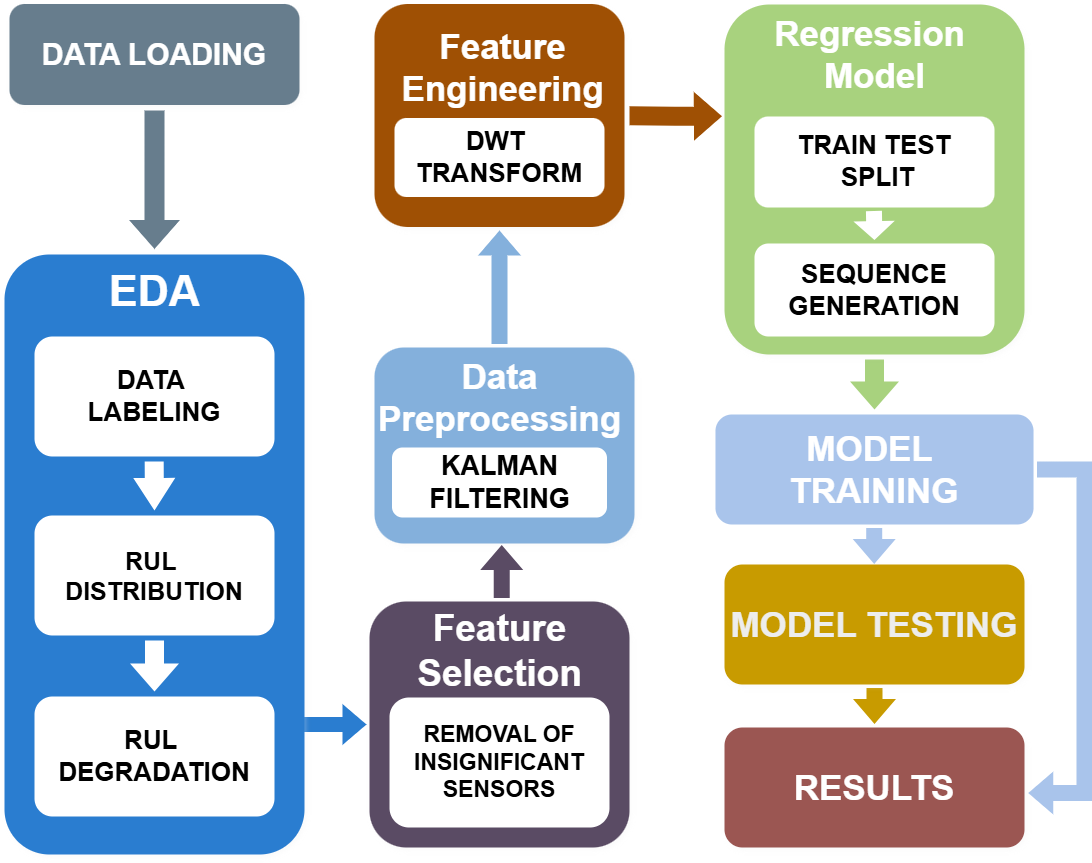

The diagram above was exported from draw.io. Its source (the exported page's mxGraphModel, read from the mxfile embedded in the PNG):
<mxGraphModel dx="1226" dy="661" grid="1" gridSize="10" guides="1" tooltips="1" connect="1" arrows="1" fold="1" page="1" pageScale="1.5" pageWidth="1169" pageHeight="826" background="none" math="0" shadow="0">
  <root>
    <mxCell id="0" style=";html=1;" />
    <mxCell id="1" style=";html=1;" parent="0" />
    <mxCell id="jkDlvvLkLnPB7rN3FEGV-37" style="edgeStyle=orthogonalEdgeStyle;rounded=0;orthogonalLoop=1;jettySize=auto;html=1;exitX=0.5;exitY=1;exitDx=0;exitDy=0;shape=flexArrow;fillColor=light-dark(#9AC7BF,#A8D27E);strokeColor=none;strokeWidth=10;" parent="1" source="PNa1jLM71pb9U-oSsqUJ-45" target="PNa1jLM71pb9U-oSsqUJ-43" edge="1">
      <mxGeometry relative="1" as="geometry" />
    </mxCell>
    <mxCell id="PNa1jLM71pb9U-oSsqUJ-45" value="" style="rounded=1;whiteSpace=wrap;html=1;shadow=1;strokeWidth=2;fontSize=20;fillColor=light-dark(#9AC7BF,#A8D27E);strokeColor=none;" parent="1" vertex="1">
      <mxGeometry x="1250" y="190" width="300" height="350" as="geometry" />
    </mxCell>
    <mxCell id="PNa1jLM71pb9U-oSsqUJ-38" value="" style="rounded=1;whiteSpace=wrap;html=1;shadow=1;strokeWidth=2;fontSize=20;fillColor=light-dark(#FFB570,#9F5004);strokeColor=none;" parent="1" vertex="1">
      <mxGeometry x="900" y="189.5" width="250" height="223" as="geometry" />
    </mxCell>
    <mxCell id="PNa1jLM71pb9U-oSsqUJ-30" value="" style="rounded=1;whiteSpace=wrap;html=1;shadow=1;strokeWidth=2;fontSize=20;fillColor=light-dark(#E1D5E7,#5A4B64);strokeColor=none;" parent="1" vertex="1">
      <mxGeometry x="895" y="787" width="260" height="246" as="geometry" />
    </mxCell>
    <mxCell id="jkDlvvLkLnPB7rN3FEGV-38" style="edgeStyle=orthogonalEdgeStyle;rounded=0;orthogonalLoop=1;jettySize=auto;html=1;exitX=1;exitY=0.75;exitDx=0;exitDy=0;shape=flexArrow;fillColor=light-dark(#7EA6E0,#2A7DD0);strokeColor=none;strokeWidth=6;entryX=0;entryY=0.5;entryDx=0;entryDy=0;" parent="1" source="279d4c6e8b4f5ae2-9" target="PNa1jLM71pb9U-oSsqUJ-30" edge="1">
      <mxGeometry relative="1" as="geometry">
        <Array as="points">
          <mxPoint x="820" y="890" />
          <mxPoint x="820" y="910" />
        </Array>
        <mxPoint x="890" y="910" as="targetPoint" />
      </mxGeometry>
    </mxCell>
    <mxCell id="279d4c6e8b4f5ae2-9" value="EDA" style="rounded=1;whiteSpace=wrap;html=1;shadow=1;strokeWidth=2;fontSize=20;fillColor=light-dark(#7EA6E0,#2A7DD0);strokeColor=none;" parent="1" vertex="1">
      <mxGeometry x="530" y="440" width="300" height="600" as="geometry" />
    </mxCell>
    <mxCell id="jkDlvvLkLnPB7rN3FEGV-27" style="edgeStyle=orthogonalEdgeStyle;rounded=0;orthogonalLoop=1;jettySize=auto;html=1;exitX=0.5;exitY=1;exitDx=0;exitDy=0;entryX=0.5;entryY=0;entryDx=0;entryDy=0;shape=flexArrow;strokeWidth=11;strokeColor=none;fillColor=light-dark(#BAC8D3,#677D8D);" parent="1" source="279d4c6e8b4f5ae2-10" target="279d4c6e8b4f5ae2-9" edge="1">
      <mxGeometry relative="1" as="geometry" />
    </mxCell>
    <mxCell id="279d4c6e8b4f5ae2-10" value="&lt;font style=&quot;font-size: 30px;&quot;&gt;&lt;b&gt;DATA LOADING&lt;/b&gt;&lt;/font&gt;" style="rounded=1;whiteSpace=wrap;html=1;shadow=1;strokeWidth=2;fontSize=20;fillColor=light-dark(#BAC8D3,#677D8D);strokeColor=none;" parent="1" vertex="1">
      <mxGeometry x="535" y="189.5" width="290" height="101" as="geometry" />
    </mxCell>
    <mxCell id="PNa1jLM71pb9U-oSsqUJ-6" value="&lt;font style=&quot;color: light-dark(rgb(0, 0, 0), rgb(0, 0, 0)); font-size: 26px;&quot;&gt;&lt;b&gt;DATA&amp;nbsp;&lt;/b&gt;&lt;/font&gt;&lt;div&gt;&lt;font style=&quot;color: light-dark(rgb(0, 0, 0), rgb(0, 0, 0)); font-size: 26px;&quot;&gt;&lt;b&gt;LABELING&lt;/b&gt;&lt;/font&gt;&lt;/div&gt;" style="rounded=1;whiteSpace=wrap;html=1;fillColor=light-dark(#FFFFFF,#FFFFFF);strokeColor=none;" parent="1" vertex="1">
      <mxGeometry x="560" y="522" width="240" height="120" as="geometry" />
    </mxCell>
    <mxCell id="jkDlvvLkLnPB7rN3FEGV-2" style="edgeStyle=orthogonalEdgeStyle;rounded=0;orthogonalLoop=1;jettySize=auto;html=1;exitX=0.5;exitY=1;exitDx=0;exitDy=0;entryX=0.5;entryY=0;entryDx=0;entryDy=0;shape=flexArrow;strokeWidth=10;strokeColor=none;fillColor=light-dark(#FFFFFF,#FFFFFF);gradientColor=default;" parent="1" source="PNa1jLM71pb9U-oSsqUJ-7" target="PNa1jLM71pb9U-oSsqUJ-8" edge="1">
      <mxGeometry relative="1" as="geometry" />
    </mxCell>
    <mxCell id="PNa1jLM71pb9U-oSsqUJ-7" value="&lt;font style=&quot;color: light-dark(rgb(0, 0, 0), rgb(0, 0, 0)); font-size: 25px;&quot;&gt;&lt;b&gt;RUL&amp;nbsp;&lt;/b&gt;&lt;/font&gt;&lt;div&gt;&lt;font style=&quot;color: light-dark(rgb(0, 0, 0), rgb(0, 0, 0)); font-size: 25px;&quot;&gt;&lt;b&gt;DISTRIBUTION&lt;/b&gt;&lt;/font&gt;&lt;/div&gt;" style="rounded=1;whiteSpace=wrap;html=1;fillColor=light-dark(#FFFFFF,#FFFFFF);strokeColor=none;" parent="1" vertex="1">
      <mxGeometry x="560" y="701" width="240" height="120" as="geometry" />
    </mxCell>
    <mxCell id="PNa1jLM71pb9U-oSsqUJ-8" value="&lt;font style=&quot;color: light-dark(rgb(0, 0, 0), rgb(0, 0, 0)); font-size: 26px;&quot;&gt;&lt;b&gt;RUL&amp;nbsp;&lt;/b&gt;&lt;/font&gt;&lt;div&gt;&lt;font style=&quot;color: light-dark(rgb(0, 0, 0), rgb(0, 0, 0)); font-size: 26px;&quot;&gt;&lt;b&gt;DEGRADATION&lt;/b&gt;&lt;/font&gt;&lt;/div&gt;" style="rounded=1;whiteSpace=wrap;html=1;fillColor=light-dark(#FFFFFF,#FFFFFF);strokeColor=none;" parent="1" vertex="1">
      <mxGeometry x="560" y="882" width="240" height="120" as="geometry" />
    </mxCell>
    <mxCell id="PNa1jLM71pb9U-oSsqUJ-11" value="&lt;font style=&quot;font-size: 43px; color: light-dark(rgb(255, 255, 255), rgb(255, 255, 255));&quot;&gt;&lt;b style=&quot;&quot;&gt;EDA&lt;/b&gt;&lt;/font&gt;" style="text;html=1;align=center;verticalAlign=middle;resizable=0;points=[];autosize=1;strokeColor=none;fillColor=none;" parent="1" vertex="1">
      <mxGeometry x="625" y="441.5" width="110" height="70" as="geometry" />
    </mxCell>
    <mxCell id="PNa1jLM71pb9U-oSsqUJ-16" value="" style="shape=flexArrow;endArrow=classic;html=1;rounded=0;endWidth=13.10344827586207;endSize=7.50344827586207;entryX=0.5;entryY=0;entryDx=0;entryDy=0;strokeColor=none;fillColor=light-dark(#FFFFFF,#FFFFFF);strokeWidth=10;" parent="1" target="PNa1jLM71pb9U-oSsqUJ-7" edge="1">
      <mxGeometry width="50" height="50" relative="1" as="geometry">
        <mxPoint x="679.66" y="642" as="sourcePoint" />
        <mxPoint x="679.66" y="688" as="targetPoint" />
      </mxGeometry>
    </mxCell>
    <mxCell id="PNa1jLM71pb9U-oSsqUJ-22" value="&lt;font style=&quot;color: light-dark(rgb(0, 0, 0), rgb(0, 0, 0)); font-size: 23px;&quot;&gt;&lt;b style=&quot;&quot;&gt;REMOVAL OF INSIGNIFICANT SENSORS&lt;/b&gt;&lt;/font&gt;" style="rounded=1;whiteSpace=wrap;html=1;fillColor=light-dark(#FFFFFF,#FFFFFF);strokeColor=none;" parent="1" vertex="1">
      <mxGeometry x="915" y="883" width="220" height="130" as="geometry" />
    </mxCell>
    <mxCell id="PNa1jLM71pb9U-oSsqUJ-23" value="&lt;font style=&quot;color: light-dark(rgb(0, 0, 0), rgb(0, 0, 0)); font-size: 26px;&quot;&gt;&lt;b style=&quot;&quot;&gt;DWT&amp;nbsp;&lt;/b&gt;&lt;/font&gt;&lt;div&gt;&lt;font style=&quot;color: light-dark(rgb(0, 0, 0), rgb(0, 0, 0)); font-size: 26px;&quot;&gt;&lt;b style=&quot;&quot;&gt;TRANSFORM&lt;/b&gt;&lt;/font&gt;&lt;/div&gt;" style="rounded=1;whiteSpace=wrap;html=1;fillColor=light-dark(#FFFFFF,#FFFFFF);strokeColor=none;" parent="1" vertex="1">
      <mxGeometry x="920" y="303.5" width="210" height="79" as="geometry" />
    </mxCell>
    <mxCell id="PNa1jLM71pb9U-oSsqUJ-25" value="&lt;font style=&quot;font-size: 37px;&quot;&gt;&lt;b style=&quot;&quot;&gt;Feature&lt;/b&gt;&lt;/font&gt;&lt;div&gt;&lt;b style=&quot;background-color: initial;&quot;&gt;&lt;font style=&quot;font-size: 37px;&quot;&gt;Selection&lt;/font&gt;&lt;/b&gt;&lt;/div&gt;" style="text;html=1;align=center;verticalAlign=middle;resizable=0;points=[];autosize=1;strokeColor=none;fillColor=none;" parent="1" vertex="1">
      <mxGeometry x="935" y="787" width="180" height="100" as="geometry" />
    </mxCell>
    <mxCell id="PNa1jLM71pb9U-oSsqUJ-32" value="" style="rounded=1;whiteSpace=wrap;html=1;shadow=1;strokeWidth=2;fontSize=20;fillColor=light-dark(#B1DDF0,#84B0DC);strokeColor=none;" parent="1" vertex="1">
      <mxGeometry x="900" y="533" width="260" height="196" as="geometry" />
    </mxCell>
    <mxCell id="jkDlvvLkLnPB7rN3FEGV-35" style="edgeStyle=orthogonalEdgeStyle;rounded=0;orthogonalLoop=1;jettySize=auto;html=1;entryX=0.5;entryY=1;entryDx=0;entryDy=0;shape=flexArrow;strokeColor=none;fillColor=light-dark(#B1DDF0,#84B0DC);strokeWidth=7;" parent="1" source="PNa1jLM71pb9U-oSsqUJ-26" target="PNa1jLM71pb9U-oSsqUJ-38" edge="1">
      <mxGeometry relative="1" as="geometry" />
    </mxCell>
    <mxCell id="PNa1jLM71pb9U-oSsqUJ-26" value="&lt;span style=&quot;font-size: 35px;&quot;&gt;&lt;b&gt;Data&lt;/b&gt;&lt;/span&gt;&lt;div&gt;&lt;span style=&quot;font-size: 35px;&quot;&gt;&lt;b&gt;Preprocessing&lt;/b&gt;&lt;/span&gt;&lt;/div&gt;" style="text;html=1;align=center;verticalAlign=middle;resizable=0;points=[];autosize=1;strokeColor=none;fillColor=none;" parent="1" vertex="1">
      <mxGeometry x="900" y="533" width="250" height="100" as="geometry" />
    </mxCell>
    <mxCell id="PNa1jLM71pb9U-oSsqUJ-21" value="&lt;font style=&quot;color: light-dark(rgb(0, 0, 0), rgb(0, 0, 0)); font-size: 27px;&quot;&gt;&lt;b&gt;KALMAN FILTERING&lt;/b&gt;&lt;/font&gt;" style="rounded=1;whiteSpace=wrap;html=1;fillColor=light-dark(#FFFFFF,#FFFFFF);strokeColor=none;" parent="1" vertex="1">
      <mxGeometry x="917.5" y="633" width="215" height="70" as="geometry" />
    </mxCell>
    <mxCell id="PNa1jLM71pb9U-oSsqUJ-33" value="&lt;div&gt;&lt;b style=&quot;&quot;&gt;&lt;font style=&quot;font-size: 35px;&quot;&gt;Feature&lt;/font&gt;&lt;/b&gt;&lt;/div&gt;&lt;div&gt;&lt;b style=&quot;&quot;&gt;&lt;font style=&quot;font-size: 35px;&quot;&gt;Engineering&lt;/font&gt;&lt;/b&gt;&lt;/div&gt;" style="text;html=1;align=center;verticalAlign=middle;resizable=0;points=[];autosize=1;strokeColor=none;fillColor=none;" parent="1" vertex="1">
      <mxGeometry x="922.5" y="202.5" width="210" height="100" as="geometry" />
    </mxCell>
    <mxCell id="PNa1jLM71pb9U-oSsqUJ-41" value="&lt;font style=&quot;color: light-dark(rgb(0, 0, 0), rgb(0, 0, 0)); font-size: 26px;&quot;&gt;&lt;b&gt;TRAIN TEST&lt;/b&gt;&lt;/font&gt;&lt;div&gt;&lt;font style=&quot;color: light-dark(rgb(0, 0, 0), rgb(0, 0, 0)); font-size: 26px;&quot;&gt;&lt;b&gt;&amp;nbsp;SPLIT&lt;/b&gt;&lt;/font&gt;&lt;/div&gt;" style="rounded=1;whiteSpace=wrap;html=1;fillColor=light-dark(#FFFFFF,#FFFFFF);strokeColor=none;" parent="1" vertex="1">
      <mxGeometry x="1280" y="302" width="240" height="91" as="geometry" />
    </mxCell>
    <mxCell id="PNa1jLM71pb9U-oSsqUJ-42" value="&lt;font style=&quot;color: light-dark(rgb(0, 0, 0), rgb(0, 0, 0)); font-size: 26px;&quot;&gt;&lt;b&gt;SEQUENCE GENERATION&lt;/b&gt;&lt;/font&gt;" style="rounded=1;whiteSpace=wrap;html=1;fillColor=light-dark(#FFFFFF,#FFFFFF);strokeColor=none;" parent="1" vertex="1">
      <mxGeometry x="1280" y="429" width="240" height="93" as="geometry" />
    </mxCell>
    <mxCell id="PNa1jLM71pb9U-oSsqUJ-43" value="&lt;font style=&quot;color: light-dark(rgb(255, 255, 255), rgb(255, 255, 255)); font-size: 35px;&quot;&gt;&lt;b style=&quot;&quot;&gt;MODEL&amp;nbsp;&lt;/b&gt;&lt;/font&gt;&lt;div&gt;&lt;font style=&quot;color: light-dark(rgb(255, 255, 255), rgb(255, 255, 255)); font-size: 35px;&quot;&gt;&lt;b style=&quot;&quot;&gt;TRAINING&lt;/b&gt;&lt;/font&gt;&lt;/div&gt;" style="rounded=1;whiteSpace=wrap;html=1;fillColor=light-dark(#FFFFFF,#A9C4EB);strokeColor=none;" parent="1" vertex="1">
      <mxGeometry x="1240.97" y="600" width="318.07" height="110" as="geometry" />
    </mxCell>
    <mxCell id="PNa1jLM71pb9U-oSsqUJ-46" value="" style="shape=flexArrow;endArrow=classic;html=1;rounded=0;endWidth=18.4;endSize=3.9520000000000004;strokeColor=none;fillColor=light-dark(#FFFFFF,#FFFFFF);strokeWidth=7;" parent="1" edge="1">
      <mxGeometry width="50" height="50" relative="1" as="geometry">
        <mxPoint x="1399.38" y="393" as="sourcePoint" />
        <mxPoint x="1400" y="429" as="targetPoint" />
      </mxGeometry>
    </mxCell>
    <mxCell id="q08hVQjtzkq-cNsEGhPt-3" style="edgeStyle=orthogonalEdgeStyle;rounded=0;orthogonalLoop=1;jettySize=auto;html=1;exitX=0.5;exitY=1;exitDx=0;exitDy=0;entryX=0.5;entryY=0;entryDx=0;entryDy=0;shape=flexArrow;fillColor=light-dark(#E3C800,#C89B00);strokeColor=none;strokeWidth=7;" parent="1" source="PNa1jLM71pb9U-oSsqUJ-62" target="q08hVQjtzkq-cNsEGhPt-1" edge="1">
      <mxGeometry relative="1" as="geometry" />
    </mxCell>
    <mxCell id="PNa1jLM71pb9U-oSsqUJ-62" value="&lt;span style=&quot;font-size: 35px;&quot;&gt;&lt;b&gt;MODEL TESTING&lt;/b&gt;&lt;/span&gt;" style="rounded=1;whiteSpace=wrap;html=1;shadow=1;strokeWidth=2;fontSize=20;fillColor=light-dark(#E3C800,#C89B00);strokeColor=none;fontColor=#000000;" parent="1" vertex="1">
      <mxGeometry x="1250" y="750" width="300" height="120" as="geometry" />
    </mxCell>
    <mxCell id="jkDlvvLkLnPB7rN3FEGV-36" style="edgeStyle=orthogonalEdgeStyle;rounded=0;orthogonalLoop=1;jettySize=auto;html=1;exitX=1;exitY=0.5;exitDx=0;exitDy=0;shape=flexArrow;fillColor=light-dark(#FFB570,#9F5004);strokeColor=none;strokeWidth=10;entryX=0.008;entryY=0.319;entryDx=0;entryDy=0;entryPerimeter=0;" parent="1" edge="1" target="PNa1jLM71pb9U-oSsqUJ-45">
      <mxGeometry relative="1" as="geometry">
        <mxPoint x="1240" y="302" as="targetPoint" />
        <mxPoint x="1149.9999999999995" y="301.28" as="sourcePoint" />
      </mxGeometry>
    </mxCell>
    <mxCell id="q08hVQjtzkq-cNsEGhPt-1" value="&lt;font style=&quot;font-size: 35px;&quot;&gt;&lt;b style=&quot;&quot;&gt;RESULTS&lt;/b&gt;&lt;/font&gt;" style="rounded=1;whiteSpace=wrap;html=1;shadow=1;strokeWidth=2;fontSize=20;fillColor=light-dark(#F8CECC,#9B5652);strokeColor=none;" parent="1" vertex="1">
      <mxGeometry x="1250" y="913" width="300" height="120" as="geometry" />
    </mxCell>
    <mxCell id="deOVDWo220q_sRjMy2FW-2" value="&lt;span style=&quot;font-size: 35px;&quot;&gt;&lt;b&gt;Regression&amp;nbsp;&lt;/b&gt;&lt;/span&gt;&lt;div&gt;&lt;span style=&quot;font-size: 35px;&quot;&gt;&lt;b&gt;Model&lt;/b&gt;&lt;/span&gt;&lt;/div&gt;" style="text;html=1;align=center;verticalAlign=middle;resizable=0;points=[];autosize=1;strokeColor=none;fillColor=none;" parent="1" vertex="1">
      <mxGeometry x="1290" y="190" width="220" height="100" as="geometry" />
    </mxCell>
    <mxCell id="NCywZr7ROLI1rjBJYsdw-6" style="edgeStyle=orthogonalEdgeStyle;rounded=0;orthogonalLoop=1;jettySize=auto;html=1;exitX=0.5;exitY=1;exitDx=0;exitDy=0;entryX=0.5;entryY=0;entryDx=0;entryDy=0;shape=flexArrow;fillColor=light-dark(#E3C800,#A9C4EB);strokeColor=none;strokeWidth=7;" edge="1" parent="1">
      <mxGeometry relative="1" as="geometry">
        <mxPoint x="1399.71" y="710" as="sourcePoint" />
        <mxPoint x="1399.71" y="753" as="targetPoint" />
      </mxGeometry>
    </mxCell>
    <mxCell id="NCywZr7ROLI1rjBJYsdw-7" style="edgeStyle=orthogonalEdgeStyle;rounded=0;orthogonalLoop=1;jettySize=auto;html=1;shape=flexArrow;fillColor=light-dark(#E3C800,#A9C4EB);strokeColor=none;strokeWidth=7;exitX=1;exitY=0.5;exitDx=0;exitDy=0;entryX=1.001;entryY=0.546;entryDx=0;entryDy=0;entryPerimeter=0;" edge="1" parent="1" source="PNa1jLM71pb9U-oSsqUJ-43" target="q08hVQjtzkq-cNsEGhPt-1">
      <mxGeometry relative="1" as="geometry">
        <mxPoint x="1640" y="642.5" as="sourcePoint" />
        <mxPoint x="1640.96" y="977.5" as="targetPoint" />
        <Array as="points">
          <mxPoint x="1610" y="655" />
          <mxPoint x="1610" y="979" />
        </Array>
      </mxGeometry>
    </mxCell>
    <mxCell id="NCywZr7ROLI1rjBJYsdw-10" style="edgeStyle=orthogonalEdgeStyle;rounded=0;orthogonalLoop=1;jettySize=auto;html=1;shape=flexArrow;fillColor=light-dark(#E3C800,#5A4B64);strokeColor=none;strokeWidth=7;" edge="1" parent="1">
      <mxGeometry relative="1" as="geometry">
        <mxPoint x="1027.23" y="787" as="sourcePoint" />
        <mxPoint x="1027.23" y="727" as="targetPoint" />
      </mxGeometry>
    </mxCell>
  </root>
</mxGraphModel>